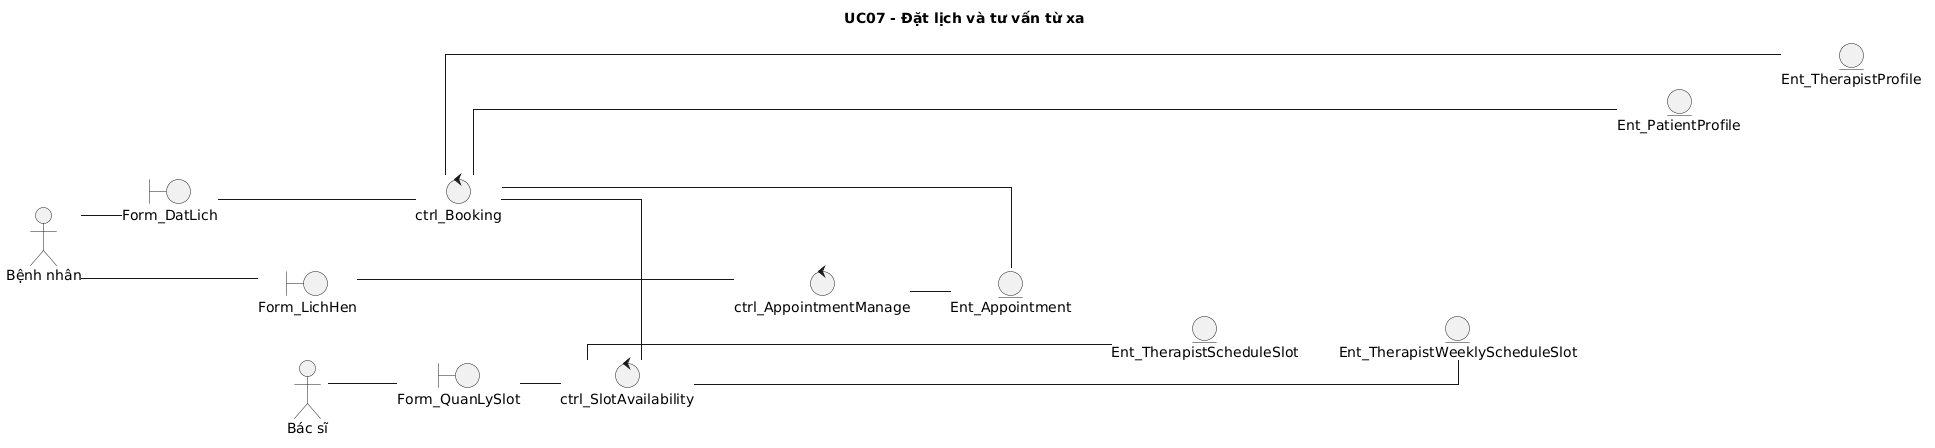

The diagram above was rendered by PlantUML. Its source (embedded in the PNG):
@startuml
skinparam defaultFontName "Times New Roman"
skinparam shadowing false
skinparam monochrome true
skinparam linetype ortho
skinparam nodesep 45
skinparam ranksep 40
title UC07 - Đặt lịch và tư vấn từ xa
left to right direction
actor "Bệnh nhân" as A1
actor "Bác sĩ" as A2
boundary "Form_DatLich" as B1
boundary "Form_LichHen" as B2
boundary "Form_QuanLySlot" as B3
control "ctrl_Booking" as C1
control "ctrl_SlotAvailability" as C2
control "ctrl_AppointmentManage" as C3
entity "Ent_Appointment" as E1
entity "Ent_TherapistScheduleSlot" as E2
entity "Ent_TherapistWeeklyScheduleSlot" as E3
entity "Ent_PatientProfile" as E4
entity "Ent_TherapistProfile" as E5
B1 -[hidden]down-> B2
B2 -[hidden]down-> B3
C1 -[hidden]down-> C2
C2 -[hidden]down-> C3
E1 -[hidden]down-> E2
E2 -[hidden]down-> E3
E3 -[hidden]down-> E4
E4 -[hidden]down-> E5
A1 -- B1
A1 -- B2
A2 -- B3
B1 -- C1
B2 -- C3
B3 -- C2
C1 -- C2
C1 -- E1
C1 -- E4
C1 -- E5
C2 -- E2
C2 -- E3
C3 -- E1
@enduml